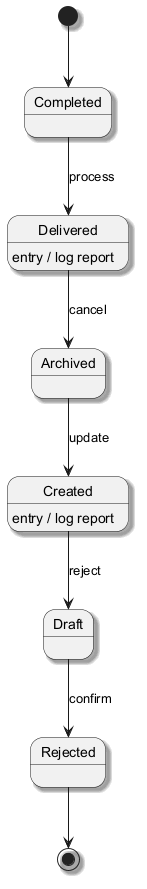

The diagram above was rendered by PlantUML. Its source (embedded in the PNG):
@startuml
skinparam backgroundColor #FFFFFF
skinparam classBackgroundColor #E8F4FA
skinparam classBorderColor #2C7DA0
skinparam shadowing true
[*] --> Completed
Completed --> Delivered : process
Delivered --> Archived : cancel
Delivered : entry / log report
Archived --> Created : update
Created --> Draft : reject
Created : entry / log report
Draft --> Rejected : confirm
Rejected --> [*]
@enduml